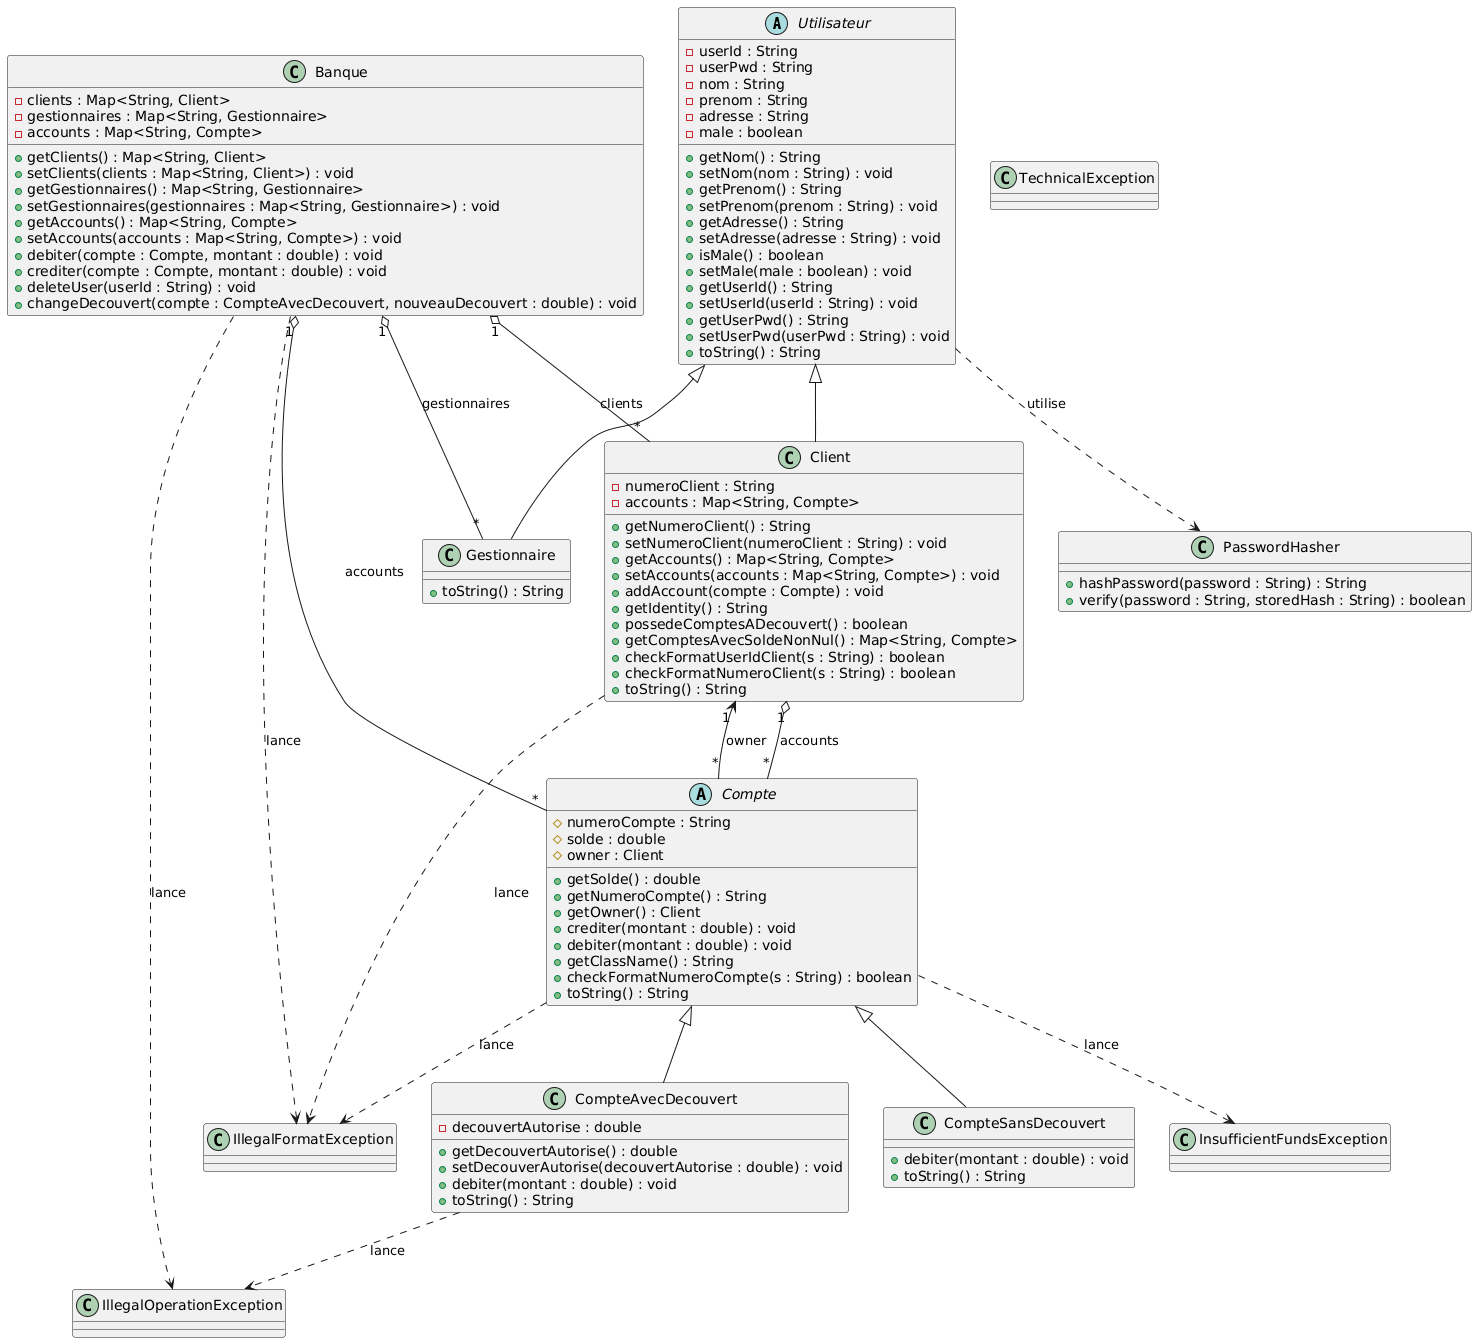

The diagram above was rendered by PlantUML. Its source (embedded in the PNG):
@startuml
abstract class Utilisateur {
  - userId : String
  - userPwd : String
  - nom : String
  - prenom : String
  - adresse : String
  - male : boolean
  + getNom() : String
  + setNom(nom : String) : void
  + getPrenom() : String
  + setPrenom(prenom : String) : void
  + getAdresse() : String
  + setAdresse(adresse : String) : void
  + isMale() : boolean
  + setMale(male : boolean) : void
  + getUserId() : String
  + setUserId(userId : String) : void
  + getUserPwd() : String
  + setUserPwd(userPwd : String) : void
  + toString() : String
}

class Client {
  - numeroClient : String
  - accounts : Map<String, Compte>
  + getNumeroClient() : String
  + setNumeroClient(numeroClient : String) : void
  + getAccounts() : Map<String, Compte>
  + setAccounts(accounts : Map<String, Compte>) : void
  + addAccount(compte : Compte) : void
  + getIdentity() : String
  + possedeComptesADecouvert() : boolean
  + getComptesAvecSoldeNonNul() : Map<String, Compte>
  + checkFormatUserIdClient(s : String) : boolean
  + checkFormatNumeroClient(s : String) : boolean
  + toString() : String
}

class Gestionnaire {
  + toString() : String
}

class Banque {
  - clients : Map<String, Client>
  - gestionnaires : Map<String, Gestionnaire>
  - accounts : Map<String, Compte>
  + getClients() : Map<String, Client>
  + setClients(clients : Map<String, Client>) : void
  + getGestionnaires() : Map<String, Gestionnaire>
  + setGestionnaires(gestionnaires : Map<String, Gestionnaire>) : void
  + getAccounts() : Map<String, Compte>
  + setAccounts(accounts : Map<String, Compte>) : void
  + debiter(compte : Compte, montant : double) : void
  + crediter(compte : Compte, montant : double) : void
  + deleteUser(userId : String) : void
  + changeDecouvert(compte : CompteAvecDecouvert, nouveauDecouvert : double) : void
}

abstract class Compte {
  # numeroCompte : String
  # solde : double
  # owner : Client
  + getSolde() : double
  + getNumeroCompte() : String
  + getOwner() : Client
  + crediter(montant : double) : void
  + debiter(montant : double) : void
  + getClassName() : String
  + checkFormatNumeroCompte(s : String) : boolean
  + toString() : String
}

class CompteAvecDecouvert {
  - decouvertAutorise : double
  + getDecouvertAutorise() : double
  + setDecouverAutorise(decouvertAutorise : double) : void
  + debiter(montant : double) : void
  + toString() : String
}

class CompteSansDecouvert {
  + debiter(montant : double) : void
  + toString() : String
}

class PasswordHasher {
  + hashPassword(password : String) : String
  + verify(password : String, storedHash : String) : boolean
}

class IllegalFormatException
class IllegalOperationException
class InsufficientFundsException
class TechnicalException

Utilisateur <|-- Client
Utilisateur <|-- Gestionnaire
Compte <|-- CompteAvecDecouvert
Compte <|-- CompteSansDecouvert

Client "1" o-- "*" Compte : accounts
Compte "*" --> "1" Client : owner
Banque "1" o-- "*" Client : clients
Banque "1" o-- "*" Gestionnaire : gestionnaires
Banque "1" o-- "*" Compte : accounts

Utilisateur ..> PasswordHasher : utilise
Client ..> IllegalFormatException : lance
Compte ..> IllegalFormatException : lance
Compte ..> InsufficientFundsException : lance
CompteAvecDecouvert ..> IllegalOperationException : lance
Banque ..> IllegalFormatException : lance
Banque ..> IllegalOperationException : lance
@enduml